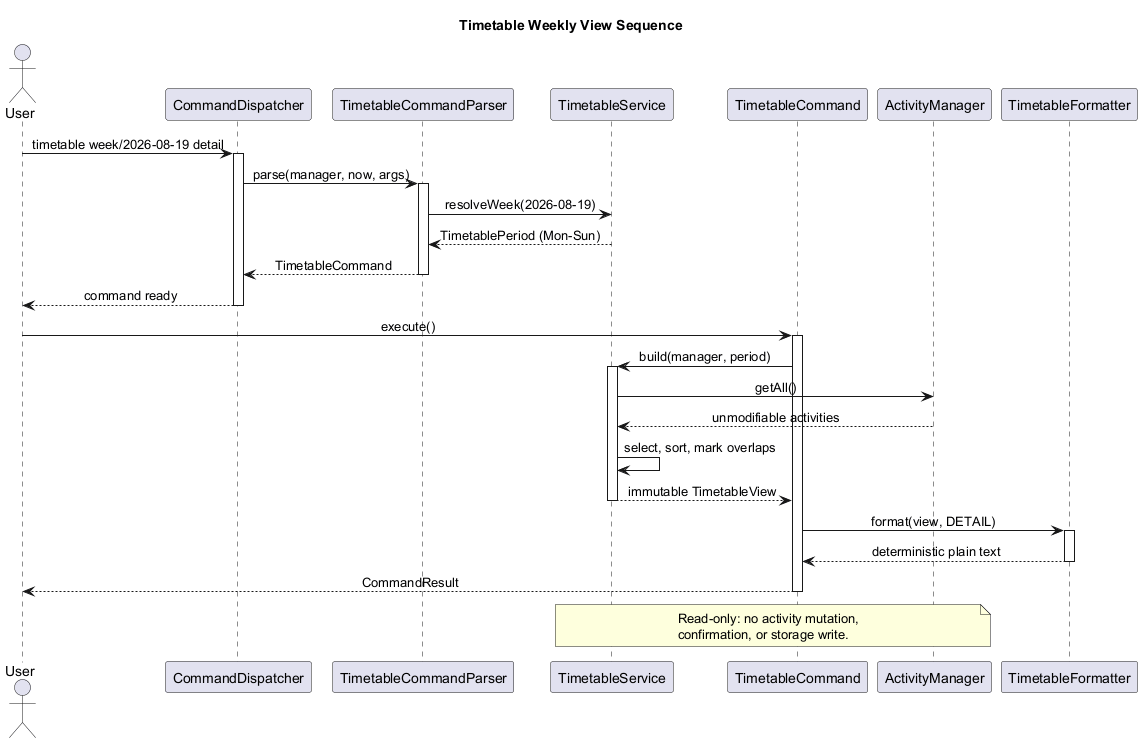

The diagram above was rendered by PlantUML. Its source (embedded in the PNG):
@startuml
title Timetable Weekly View Sequence

skinparam sequenceMessageAlign center
skinparam shadowing false

actor User
participant CommandDispatcher as Dispatcher
participant TimetableCommandParser as Parser
participant TimetableService as Service
participant TimetableCommand as Command
participant ActivityManager as Manager
participant TimetableFormatter as Formatter

User -> Dispatcher : timetable week/2026-08-19 detail
activate Dispatcher
Dispatcher -> Parser : parse(manager, now, args)
activate Parser
Parser -> Service : resolveWeek(2026-08-19)
Service --> Parser : TimetablePeriod (Mon-Sun)
Parser --> Dispatcher : TimetableCommand
deactivate Parser
Dispatcher --> User : command ready
deactivate Dispatcher

User -> Command : execute()
activate Command
Command -> Service : build(manager, period)
activate Service
Service -> Manager : getAll()
Manager --> Service : unmodifiable activities
Service -> Service : select, sort, mark overlaps
Service --> Command : immutable TimetableView
deactivate Service
Command -> Formatter : format(view, DETAIL)
activate Formatter
Formatter --> Command : deterministic plain text
deactivate Formatter
Command --> User : CommandResult
deactivate Command

note over Service,Manager
Read-only: no activity mutation,
confirmation, or storage write.
end note

@enduml